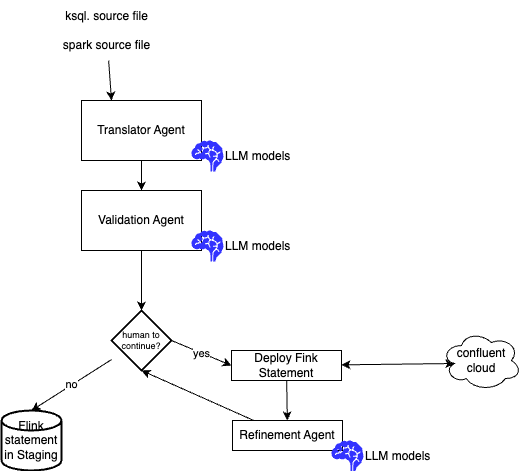

The diagram above was exported from draw.io. Its source (the exported page's mxGraphModel, read from the mxfile embedded in the PNG):
<mxGraphModel dx="909" dy="300" grid="1" gridSize="10" guides="1" tooltips="1" connect="1" arrows="1" fold="1" page="1" pageScale="1" pageWidth="850" pageHeight="1100" math="0" shadow="0">
  <root>
    <mxCell id="0" />
    <mxCell id="1" parent="0" />
    <mxCell id="15" style="edgeStyle=none;html=1;" parent="1" source="2" target="5" edge="1">
      <mxGeometry relative="1" as="geometry" />
    </mxCell>
    <mxCell id="2" value="Translator Agent" style="rounded=0;whiteSpace=wrap;html=1;" parent="1" vertex="1">
      <mxGeometry x="220" y="120" width="120" height="60" as="geometry" />
    </mxCell>
    <mxCell id="4" style="edgeStyle=none;html=1;entryX=0.25;entryY=0;entryDx=0;entryDy=0;" parent="1" source="3" target="2" edge="1">
      <mxGeometry relative="1" as="geometry" />
    </mxCell>
    <mxCell id="3" value="ksql. source file&lt;div&gt;&lt;br&gt;&lt;/div&gt;&lt;div&gt;spark source file&lt;/div&gt;" style="text;html=1;align=center;verticalAlign=middle;resizable=0;points=[];autosize=1;strokeColor=none;fillColor=none;" parent="1" vertex="1">
      <mxGeometry x="190" y="20" width="110" height="60" as="geometry" />
    </mxCell>
    <mxCell id="8" style="edgeStyle=none;html=1;" parent="1" source="5" target="7" edge="1">
      <mxGeometry relative="1" as="geometry" />
    </mxCell>
    <mxCell id="5" value="&lt;span style=&quot;color: rgb(0, 0, 0);&quot;&gt;Validation Agent&lt;/span&gt;" style="rounded=0;whiteSpace=wrap;html=1;" parent="1" vertex="1">
      <mxGeometry x="220" y="210" width="120" height="60" as="geometry" />
    </mxCell>
    <mxCell id="11" style="edgeStyle=none;html=1;" parent="1" source="6" target="10" edge="1">
      <mxGeometry relative="1" as="geometry" />
    </mxCell>
    <mxCell id="6" value="Deploy Fink Statement" style="rounded=0;whiteSpace=wrap;html=1;" parent="1" vertex="1">
      <mxGeometry x="370" y="370" width="110" height="30" as="geometry" />
    </mxCell>
    <mxCell id="9" value="yes" style="edgeStyle=none;html=1;exitX=1;exitY=0.5;exitDx=0;exitDy=0;exitPerimeter=0;entryX=0;entryY=0.5;entryDx=0;entryDy=0;" parent="1" source="7" target="6" edge="1">
      <mxGeometry relative="1" as="geometry" />
    </mxCell>
    <mxCell id="7" value="human to continue?" style="strokeWidth=2;html=1;shape=mxgraph.flowchart.decision;whiteSpace=wrap;fontSize=9;" parent="1" vertex="1">
      <mxGeometry x="250" y="330" width="60" height="60" as="geometry" />
    </mxCell>
    <mxCell id="10" value="Refinement Agent" style="rounded=0;whiteSpace=wrap;html=1;" parent="1" vertex="1">
      <mxGeometry x="371" y="440" width="110" height="30" as="geometry" />
    </mxCell>
    <mxCell id="12" style="edgeStyle=none;html=1;entryX=0.5;entryY=1;entryDx=0;entryDy=0;entryPerimeter=0;" parent="1" source="10" target="7" edge="1">
      <mxGeometry relative="1" as="geometry" />
    </mxCell>
    <mxCell id="13" value="Flink statement in Staging" style="strokeWidth=2;html=1;shape=mxgraph.flowchart.database;whiteSpace=wrap;" parent="1" vertex="1">
      <mxGeometry x="140" y="430" width="60" height="60" as="geometry" />
    </mxCell>
    <mxCell id="14" value="no" style="edgeStyle=none;html=1;entryX=0.5;entryY=0;entryDx=0;entryDy=0;entryPerimeter=0;" parent="1" source="7" target="13" edge="1">
      <mxGeometry relative="1" as="geometry" />
    </mxCell>
    <mxCell id="16" value="LLM models" style="shape=mxgraph.signs.healthcare.brain;html=1;pointerEvents=1;fillColor=#3333FF;strokeColor=none;verticalLabelPosition=middle;verticalAlign=middle;align=left;labelPosition=right;" vertex="1" parent="1">
      <mxGeometry x="330" y="160" width="32" height="31" as="geometry" />
    </mxCell>
    <mxCell id="17" value="LLM models" style="shape=mxgraph.signs.healthcare.brain;html=1;pointerEvents=1;fillColor=#3333FF;strokeColor=none;verticalLabelPosition=middle;verticalAlign=middle;align=left;labelPosition=right;" vertex="1" parent="1">
      <mxGeometry x="330" y="250" width="32" height="31" as="geometry" />
    </mxCell>
    <mxCell id="18" value="LLM models" style="shape=mxgraph.signs.healthcare.brain;html=1;pointerEvents=1;fillColor=#3333FF;strokeColor=none;verticalLabelPosition=middle;verticalAlign=middle;align=left;labelPosition=right;" vertex="1" parent="1">
      <mxGeometry x="470" y="460" width="32" height="31" as="geometry" />
    </mxCell>
    <mxCell id="19" value="confluent cloud" style="ellipse;shape=cloud;whiteSpace=wrap;html=1;" vertex="1" parent="1">
      <mxGeometry x="580" y="350" width="80" height="60" as="geometry" />
    </mxCell>
    <mxCell id="20" style="edgeStyle=none;html=1;entryX=0.16;entryY=0.55;entryDx=0;entryDy=0;entryPerimeter=0;startArrow=classic;startFill=1;" edge="1" parent="1" source="6" target="19">
      <mxGeometry relative="1" as="geometry" />
    </mxCell>
  </root>
</mxGraphModel>